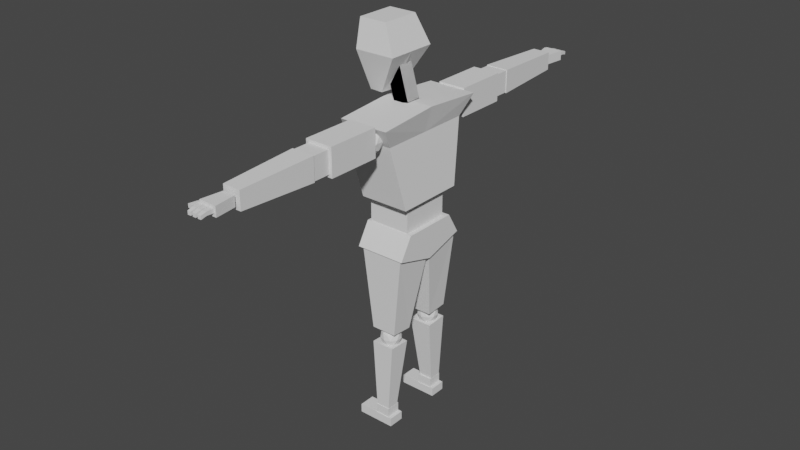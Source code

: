 # Source: Boy.blend  (saved by Blender 3.1.7; exported with 4.5.12 LTS)
import bpy
from mathutils import Matrix  # noqa: F401  (used for matrix-valued properties, if any)

bpy.ops.wm.read_factory_settings(use_empty=True)
scene = bpy.context.scene
scene.name = 'Scene'

# ---- collections
col_collection = bpy.data.collections.new('Collection'); scene.collection.children.link(col_collection)

# ---- world
world_world = bpy.data.worlds.new('World'); scene.world = world_world
world_world.use_nodes = True; world_world.node_tree.nodes.clear()
_N = world_world.node_tree.nodes; _L = world_world.node_tree.links
n0 = _N.new('ShaderNodeOutputWorld'); n0.name = 'World Output'; n0.location = (300, 300)
n1 = _N.new('ShaderNodeBackground'); n1.name = 'Background'; n1.location = (10, 300)
n1.inputs[0].default_value = (0.05088, 0.05088, 0.05088, 1.0)
_L.new(n1.outputs[0], n0.inputs[0])
n0.is_active_output = True
world_world.color = (0.05088, 0.05088, 0.05088)
world_world.use_sun_shadow = False
world_world.sun_shadow_jitter_overblur = 0.0

# ---- meshes
me_cube_001 = bpy.data.meshes.new('Cube.001')
me_cube_001.from_pydata([], [], [])
_uv = me_cube_001.uv_layers.new(name='UVMap')
_uv.uv.foreach_set('vector', [])
me_cube_001.use_remesh_fix_poles = True
me_cube_001.use_remesh_preserve_attributes = False
me_cube_001.update()
me_cube_003 = bpy.data.meshes.new('Cube.003')
me_cube_003.from_pydata([(-0.7816, 0.5305, -1.558), (-1.0, 0.797, 1.113), (-0.2456, 0.5566, -1.558), (0.1515, 0.797, 1.113), (-1.0, 0.0, -1.558), (-1.0, 0.0, 1.113), (-0.1648, 0.0, -1.558), (0.1515, 0.0, 1.113), (-1.0, 1.038, 0.0), (0.6553, 1.038, 0.0), (0.6553, 0.0, 0.0), (-1.328, 0.0, 0.0), (0.1331, -0.318, -1.946), (-0.2684, -0.318, -0.5514), (0.1331, 0.318, -1.946), (-0.2684, 0.318, -0.5514), (0.7443, -0.318, -1.77), (0.3428, -0.318, -0.3754), (0.7443, 0.318, -1.77), (0.3428, 0.318, -0.3754)], [], [(11, 5, 1, 8), (8, 1, 3, 9), (3, 1, 5, 7), (0, 2, 6, 4), (9, 3, 7, 10), (2, 9, 10, 6), (0, 8, 9, 2), (4, 11, 8, 0), (12, 13, 15, 14), (14, 15, 19, 18), (18, 19, 17, 16), (16, 17, 13, 12), (14, 18, 16, 12), (19, 15, 13, 17)])
_uv = me_cube_003.uv_layers.new(name='UVMap')
_uv.uv.foreach_set('vector', [0.5, 0.125, 0.625, 0.125, 0.625, 0.25, 0.5, 0.25, 0.5, 0.25, 0.625, 0.25, 0.625, 0.5, 0.5, 0.5, 0.625, 0.5, 0.875, 0.5, 0.875, 0.625, 0.625, 0.625, 0.125, 0.5, 0.375, 0.5, 0.375, 0.625, 0.125, 0.625, 0.5, 0.5, 0.625, 0.5, 0.625, 0.625, 0.5, 0.625, 0.375, 0.5, 0.5, 0.5, 0.5, 0.625, 0.375, 0.625, 0.375, 0.25, 0.5, 0.25, 0.5, 0.5, 0.375, 0.5, 0.375, 0.125, 0.5, 0.125, 0.5, 0.25, 0.375, 0.25, 0.375, 0.0, 0.625, 0.0, 0.625, 0.25, 0.375, 0.25, 0.375, 0.25, 0.625, 0.25, 0.625, 0.5, 0.375, 0.5, 0.375, 0.5, 0.625, 0.5, 0.625, 0.75, 0.375, 0.75, 0.375, 0.75, 0.625, 0.75, 0.625, 1.0, 0.375, 1.0, 0.125, 0.5, 0.375, 0.5, 0.375, 0.75, 0.125, 0.75, 0.625, 0.5, 0.875, 0.5, 0.875, 0.75, 0.625, 0.75])
me_cube_003.use_remesh_fix_poles = True
me_cube_003.use_remesh_preserve_attributes = False
me_cube_003.update()
me_cube_005 = bpy.data.meshes.new('Cube.005')
me_cube_005.from_pydata([(-1.0, -0.8465, -2.645), (-1.0, -1.49, 0.8028), (1.0, -0.8465, -2.645), (1.0, -1.49, 0.8028), (-1.0, 0.0, -2.645), (-1.0, 0.0, 1.0), (1.0, 0.0, -2.645), (1.0, 0.0, 1.0), (-1.258, -1.175, -0.03258), (0.742, -1.175, -0.03258), (0.742, 0.0, -0.03258), (-1.258, 0.0, -0.03258)], [], [(10, 7, 3, 9), (9, 3, 1, 8), (4, 6, 2, 0), (7, 5, 1, 3), (8, 1, 5, 11), (0, 8, 11, 4), (2, 9, 8, 0), (6, 10, 9, 2)])
_uv = me_cube_005.uv_layers.new(name='UVMap')
_uv.uv.foreach_set('vector', [0.5, 0.625, 0.625, 0.625, 0.625, 0.75, 0.5, 0.75, 0.5, 0.75, 0.625, 0.75, 0.625, 1.0, 0.5, 1.0, 0.125, 0.625, 0.375, 0.625, 0.375, 0.75, 0.125, 0.75, 0.625, 0.625, 0.875, 0.625, 0.875, 0.75, 0.625, 0.75, 0.5, 0.0, 0.625, 0.0, 0.625, 0.125, 0.5, 0.125, 0.375, 0.0, 0.5, 0.0, 0.5, 0.125, 0.375, 0.125, 0.375, 0.75, 0.5, 0.75, 0.5, 1.0, 0.375, 1.0, 0.375, 0.625, 0.5, 0.625, 0.5, 0.75, 0.375, 0.75])
me_cube_005.use_remesh_fix_poles = True
me_cube_005.use_remesh_preserve_attributes = False
me_cube_005.update()
me_cube_006 = bpy.data.meshes.new('Cube.006')
me_cube_006.from_pydata([(-1.0, -1.0, -1.0), (-1.0, -1.0, 1.0), (-1.0, 1.0, -1.0), (-1.0, 1.0, 1.0), (1.0, -1.0, -1.0), (1.0, -1.0, 1.0), (1.0, 1.0, -1.0), (1.0, 1.0, 1.0)], [], [(0, 1, 3, 2), (2, 3, 7, 6), (6, 7, 5, 4), (4, 5, 1, 0), (2, 6, 4, 0), (7, 3, 1, 5)])
_uv = me_cube_006.uv_layers.new(name='UVMap')
_uv.uv.foreach_set('vector', [0.375, 0.0, 0.625, 0.0, 0.625, 0.25, 0.375, 0.25, 0.375, 0.25, 0.625, 0.25, 0.625, 0.5, 0.375, 0.5, 0.375, 0.5, 0.625, 0.5, 0.625, 0.75, 0.375, 0.75, 0.375, 0.75, 0.625, 0.75, 0.625, 1.0, 0.375, 1.0, 0.125, 0.5, 0.375, 0.5, 0.375, 0.75, 0.125, 0.75, 0.625, 0.5, 0.875, 0.5, 0.875, 0.75, 0.625, 0.75])
me_cube_006.use_remesh_fix_poles = True
me_cube_006.use_remesh_preserve_attributes = False
me_cube_006.update()
me_cube_007 = bpy.data.meshes.new('Cube.007')
me_cube_007.from_pydata([(-1.0, -1.22, 0.3449), (-1.0, -0.8309, 1.0), (1.0, -1.22, 0.3449), (1.0, -0.8309, 1.0), (-1.0, 0.0, -0.006208), (-1.0, 0.0, 1.0), (1.0, 0.0, -0.006208), (1.0, 0.0, 1.0)], [], [(6, 7, 3, 2), (2, 3, 1, 0), (4, 6, 2, 0), (7, 5, 1, 3), (0, 1, 5, 4)])
_uv = me_cube_007.uv_layers.new(name='UVMap')
_uv.uv.foreach_set('vector', [0.375, 0.625, 0.625, 0.625, 0.625, 0.75, 0.375, 0.75, 0.375, 0.75, 0.625, 0.75, 0.625, 1.0, 0.375, 1.0, 0.125, 0.625, 0.375, 0.625, 0.375, 0.75, 0.125, 0.75, 0.625, 0.625, 0.875, 0.625, 0.875, 0.75, 0.625, 0.75, 0.375, 0.0, 0.625, 0.0, 0.625, 0.125, 0.375, 0.125])
me_cube_007.use_remesh_fix_poles = True
me_cube_007.use_remesh_preserve_attributes = False
me_cube_007.update()
me_cube_008 = bpy.data.meshes.new('Cube.008')
me_cube_008.from_pydata([(-0.5783, -0.5783, -1.473), (-1.0, -1.0, 1.25), (-0.5783, 0.5783, -1.473), (-1.0, 1.0, 1.0), (0.5783, -0.5783, -1.473), (1.0, -1.0, 1.25), (0.5783, 0.5783, -1.473), (1.0, 1.0, 1.0)], [], [(0, 1, 3, 2), (2, 3, 7, 6), (6, 7, 5, 4), (4, 5, 1, 0), (2, 6, 4, 0), (7, 3, 1, 5)])
_uv = me_cube_008.uv_layers.new(name='UVMap')
_uv.uv.foreach_set('vector', [0.375, 0.0, 0.625, 0.0, 0.625, 0.25, 0.375, 0.25, 0.375, 0.25, 0.625, 0.25, 0.625, 0.5, 0.375, 0.5, 0.375, 0.5, 0.625, 0.5, 0.625, 0.75, 0.375, 0.75, 0.375, 0.75, 0.625, 0.75, 0.625, 1.0, 0.375, 1.0, 0.125, 0.5, 0.375, 0.5, 0.375, 0.75, 0.125, 0.75, 0.625, 0.5, 0.875, 0.5, 0.875, 0.75, 0.625, 0.75])
me_cube_008.use_remesh_fix_poles = True
me_cube_008.use_remesh_preserve_attributes = False
me_cube_008.update()
me_icosphere = bpy.data.meshes.new('Icosphere')
me_icosphere.from_pydata([(0.0, 0.0, -1.0), (0.7236, -0.5257, -0.4472), (-0.2764, -0.8506, -0.4472), (-0.8944, 0.0, -0.4472), (-0.2764, 0.8506, -0.4472), (0.7236, 0.5257, -0.4472), (0.2764, -0.8506, 0.4472), (-0.7236, -0.5257, 0.4472), (-0.7236, 0.5257, 0.4472), (0.2764, 0.8506, 0.4472), (0.8944, 0.0, 0.4472), (0.0, 0.0, 1.0), (-0.1625, -0.5, -0.8507), (0.4253, -0.309, -0.8507), (0.2629, -0.809, -0.5257), (0.8506, 0.0, -0.5257), (0.4253, 0.309, -0.8507), (-0.5257, 0.0, -0.8507), (-0.6882, -0.5, -0.5257), (-0.1625, 0.5, -0.8507), (-0.6882, 0.5, -0.5257), (0.2629, 0.809, -0.5257), (0.9511, -0.309, 0.0), (0.9511, 0.309, 0.0), (0.0, -1.0, 0.0), (0.5878, -0.809, 0.0), (-0.9511, -0.309, 0.0), (-0.5878, -0.809, 0.0), (-0.5878, 0.809, 0.0), (-0.9511, 0.309, 0.0), (0.5878, 0.809, 0.0), (0.0, 1.0, 0.0), (0.6882, -0.5, 0.5257), (-0.2629, -0.809, 0.5257), (-0.8506, 0.0, 0.5257), (-0.2629, 0.809, 0.5257), (0.6882, 0.5, 0.5257), (0.1625, -0.5, 0.8507), (0.5257, 0.0, 0.8507), (-0.4253, -0.309, 0.8507), (-0.4253, 0.309, 0.8507), (0.1625, 0.5, 0.8507)], [], [(0, 13, 12), (1, 13, 15), (0, 12, 17), (0, 17, 19), (0, 19, 16), (1, 15, 22), (2, 14, 24), (3, 18, 26), (4, 20, 28), (5, 21, 30), (1, 22, 25), (2, 24, 27), (3, 26, 29), (4, 28, 31), (5, 30, 23), (6, 32, 37), (7, 33, 39), (8, 34, 40), (9, 35, 41), (10, 36, 38), (38, 41, 11), (38, 36, 41), (36, 9, 41), (41, 40, 11), (41, 35, 40), (35, 8, 40), (40, 39, 11), (40, 34, 39), (34, 7, 39), (39, 37, 11), (39, 33, 37), (33, 6, 37), (37, 38, 11), (37, 32, 38), (32, 10, 38), (23, 36, 10), (23, 30, 36), (30, 9, 36), (31, 35, 9), (31, 28, 35), (28, 8, 35), (29, 34, 8), (29, 26, 34), (26, 7, 34), (27, 33, 7), (27, 24, 33), (24, 6, 33), (25, 32, 6), (25, 22, 32), (22, 10, 32), (30, 31, 9), (30, 21, 31), (21, 4, 31), (28, 29, 8), (28, 20, 29), (20, 3, 29), (26, 27, 7), (26, 18, 27), (18, 2, 27), (24, 25, 6), (24, 14, 25), (14, 1, 25), (22, 23, 10), (22, 15, 23), (15, 5, 23), (16, 21, 5), (16, 19, 21), (19, 4, 21), (19, 20, 4), (19, 17, 20), (17, 3, 20), (17, 18, 3), (17, 12, 18), (12, 2, 18), (15, 16, 5), (15, 13, 16), (13, 0, 16), (12, 14, 2), (12, 13, 14), (13, 1, 14)])
_uv = me_icosphere.uv_layers.new(name='UVMap')
_uv.uv.foreach_set('vector', [0.1818, 0.0, 0.2273, 0.07873, 0.1364, 0.07873, 0.2727, 0.1575, 0.3182, 0.07873, 0.3636, 0.1575, 0.9091, 0.0, 0.9545, 0.07873, 0.8636, 0.07873, 0.7273, 0.0, 0.7727, 0.07873, 0.6818, 0.07873, 0.5455, 0.0, 0.5909, 0.07873, 0.5, 0.07873, 0.2727, 0.1575, 0.3636, 0.1575, 0.3182, 0.2362, 0.09091, 0.1575, 0.1818, 0.1575, 0.1364, 0.2362, 0.8182, 0.1575, 0.9091, 0.1575, 0.8636, 0.2362, 0.6364, 0.1575, 0.7273, 0.1575, 0.6818, 0.2362, 0.4545, 0.1575, 0.5455, 0.1575, 0.5, 0.2362, 0.2727, 0.1575, 0.3182, 0.2362, 0.2273, 0.2362, 0.09091, 0.1575, 0.1364, 0.2362, 0.04546, 0.2362, 0.8182, 0.1575, 0.8636, 0.2362, 0.7727, 0.2362, 0.6364, 0.1575, 0.6818, 0.2362, 0.5909, 0.2362, 0.4545, 0.1575, 0.5, 0.2362, 0.4091, 0.2362, 0.1818, 0.3149, 0.2727, 0.3149, 0.2273, 0.3937, 0.0, 0.3149, 0.09091, 0.3149, 0.04546, 0.3937, 0.7273, 0.3149, 0.8182, 0.3149, 0.7727, 0.3937, 0.5455, 0.3149, 0.6364, 0.3149, 0.5909, 0.3937, 0.3636, 0.3149, 0.4545, 0.3149, 0.4091, 0.3937, 0.4091, 0.3937, 0.5, 0.3937, 0.4545, 0.4724, 0.4091, 0.3937, 0.4545, 0.3149, 0.5, 0.3937, 0.4545, 0.3149, 0.5455, 0.3149, 0.5, 0.3937, 0.5909, 0.3937, 0.6818, 0.3937, 0.6364, 0.4724, 0.5909, 0.3937, 0.6364, 0.3149, 0.6818, 0.3937, 0.6364, 0.3149, 0.7273, 0.3149, 0.6818, 0.3937, 0.7727, 0.3937, 0.8636, 0.3937, 0.8182, 0.4724, 0.7727, 0.3937, 0.8182, 0.3149, 0.8636, 0.3937, 0.8182, 0.3149, 0.9091, 0.3149, 0.8636, 0.3937, 0.04546, 0.3937, 0.1364, 0.3937, 0.09091, 0.4724, 0.04546, 0.3937, 0.09091, 0.3149, 0.1364, 0.3937, 0.09091, 0.3149, 0.1818, 0.3149, 0.1364, 0.3937, 0.2273, 0.3937, 0.3182, 0.3937, 0.2727, 0.4724, 0.2273, 0.3937, 0.2727, 0.3149, 0.3182, 0.3937, 0.2727, 0.3149, 0.3636, 0.3149, 0.3182, 0.3937, 0.4091, 0.2362, 0.4545, 0.3149, 0.3636, 0.3149, 0.4091, 0.2362, 0.5, 0.2362, 0.4545, 0.3149, 0.5, 0.2362, 0.5455, 0.3149, 0.4545, 0.3149, 0.5909, 0.2362, 0.6364, 0.3149, 0.5455, 0.3149, 0.5909, 0.2362, 0.6818, 0.2362, 0.6364, 0.3149, 0.6818, 0.2362, 0.7273, 0.3149, 0.6364, 0.3149, 0.7727, 0.2362, 0.8182, 0.3149, 0.7273, 0.3149, 0.7727, 0.2362, 0.8636, 0.2362, 0.8182, 0.3149, 0.8636, 0.2362, 0.9091, 0.3149, 0.8182, 0.3149, 0.04546, 0.2362, 0.09091, 0.3149, 0.0, 0.3149, 0.04546, 0.2362, 0.1364, 0.2362, 0.09091, 0.3149, 0.1364, 0.2362, 0.1818, 0.3149, 0.09091, 0.3149, 0.2273, 0.2362, 0.2727, 0.3149, 0.1818, 0.3149, 0.2273, 0.2362, 0.3182, 0.2362, 0.2727, 0.3149, 0.3182, 0.2362, 0.3636, 0.3149, 0.2727, 0.3149, 0.5, 0.2362, 0.5909, 0.2362, 0.5455, 0.3149, 0.5, 0.2362, 0.5455, 0.1575, 0.5909, 0.2362, 0.5455, 0.1575, 0.6364, 0.1575, 0.5909, 0.2362, 0.6818, 0.2362, 0.7727, 0.2362, 0.7273, 0.3149, 0.6818, 0.2362, 0.7273, 0.1575, 0.7727, 0.2362, 0.7273, 0.1575, 0.8182, 0.1575, 0.7727, 0.2362, 0.8636, 0.2362, 0.9545, 0.2362, 0.9091, 0.3149, 0.8636, 0.2362, 0.9091, 0.1575, 0.9545, 0.2362, 0.9091, 0.1575, 1.0, 0.1575, 0.9545, 0.2362, 0.1364, 0.2362, 0.2273, 0.2362, 0.1818, 0.3149, 0.1364, 0.2362, 0.1818, 0.1575, 0.2273, 0.2362, 0.1818, 0.1575, 0.2727, 0.1575, 0.2273, 0.2362, 0.3182, 0.2362, 0.4091, 0.2362, 0.3636, 0.3149, 0.3182, 0.2362, 0.3636, 0.1575, 0.4091, 0.2362, 0.3636, 0.1575, 0.4545, 0.1575, 0.4091, 0.2362, 0.5, 0.07873, 0.5455, 0.1575, 0.4545, 0.1575, 0.5, 0.07873, 0.5909, 0.07873, 0.5455, 0.1575, 0.5909, 0.07873, 0.6364, 0.1575, 0.5455, 0.1575, 0.6818, 0.07873, 0.7273, 0.1575, 0.6364, 0.1575, 0.6818, 0.07873, 0.7727, 0.07873, 0.7273, 0.1575, 0.7727, 0.07873, 0.8182, 0.1575, 0.7273, 0.1575, 0.8636, 0.07873, 0.9091, 0.1575, 0.8182, 0.1575, 0.8636, 0.07873, 0.9545, 0.07873, 0.9091, 0.1575, 0.9545, 0.07873, 1.0, 0.1575, 0.9091, 0.1575, 0.3636, 0.1575, 0.4091, 0.07873, 0.4545, 0.1575, 0.3636, 0.1575, 0.3182, 0.07873, 0.4091, 0.07873, 0.3182, 0.07873, 0.3636, 0.0, 0.4091, 0.07873, 0.1364, 0.07873, 0.1818, 0.1575, 0.09091, 0.1575, 0.1364, 0.07873, 0.2273, 0.07873, 0.1818, 0.1575, 0.2273, 0.07873, 0.2727, 0.1575, 0.1818, 0.1575])
me_icosphere.use_remesh_fix_poles = True
me_icosphere.use_remesh_preserve_attributes = False
me_icosphere.update()
me_cube_010 = bpy.data.meshes.new('Cube.010')
me_cube_010.from_pydata([(-0.6959, -0.6959, -1.473), (-1.204, -1.315, 1.117), (-0.6959, 0.6959, -1.473), (-1.204, 1.315, 1.133), (0.6959, -0.6959, -1.473), (1.204, -1.315, 1.117), (0.6959, 0.6959, -1.473), (1.204, 1.315, 1.133)], [], [(0, 1, 3, 2), (2, 3, 7, 6), (6, 7, 5, 4), (4, 5, 1, 0), (2, 6, 4, 0), (7, 3, 1, 5)])
_uv = me_cube_010.uv_layers.new(name='UVMap')
_uv.uv.foreach_set('vector', [0.375, 0.0, 0.625, 0.0, 0.625, 0.25, 0.375, 0.25, 0.375, 0.25, 0.625, 0.25, 0.625, 0.5, 0.375, 0.5, 0.375, 0.5, 0.625, 0.5, 0.625, 0.75, 0.375, 0.75, 0.375, 0.75, 0.625, 0.75, 0.625, 1.0, 0.375, 1.0, 0.125, 0.5, 0.375, 0.5, 0.375, 0.75, 0.125, 0.75, 0.625, 0.5, 0.875, 0.5, 0.875, 0.75, 0.625, 0.75])
me_cube_010.use_remesh_fix_poles = True
me_cube_010.use_remesh_preserve_attributes = False
me_cube_010.update()
me_cube_011 = bpy.data.meshes.new('Cube.011')
me_cube_011.from_pydata([(-1.0, -1.0, -1.0), (-1.0, -1.0, 1.0), (-1.0, 1.0, -1.0), (-1.0, 1.0, 1.0), (1.0, -1.0, -1.0), (1.0, -1.0, 1.0), (1.0, 1.0, -1.0), (1.0, 1.0, 1.0)], [], [(0, 1, 3, 2), (2, 3, 7, 6), (6, 7, 5, 4), (4, 5, 1, 0), (2, 6, 4, 0), (7, 3, 1, 5)])
_uv = me_cube_011.uv_layers.new(name='UVMap')
_uv.uv.foreach_set('vector', [0.375, 0.0, 0.625, 0.0, 0.625, 0.25, 0.375, 0.25, 0.375, 0.25, 0.625, 0.25, 0.625, 0.5, 0.375, 0.5, 0.375, 0.5, 0.625, 0.5, 0.625, 0.75, 0.375, 0.75, 0.375, 0.75, 0.625, 0.75, 0.625, 1.0, 0.375, 1.0, 0.125, 0.5, 0.375, 0.5, 0.375, 0.75, 0.125, 0.75, 0.625, 0.5, 0.875, 0.5, 0.875, 0.75, 0.625, 0.75])
me_cube_011.use_remesh_fix_poles = True
me_cube_011.use_remesh_preserve_attributes = False
me_cube_011.update()
me_cube_012 = bpy.data.meshes.new('Cube.012')
me_cube_012.from_pydata([(-1.0, -1.0, -1.0), (-1.0, -1.0, 1.0), (-1.0, 1.0, -1.0), (-1.0, 1.0, 1.0), (1.0, -1.0, -1.0), (1.0, -1.0, 1.0), (1.0, 1.0, -1.0), (1.0, 1.0, 1.0)], [], [(0, 1, 3, 2), (2, 3, 7, 6), (6, 7, 5, 4), (4, 5, 1, 0), (2, 6, 4, 0), (7, 3, 1, 5)])
_uv = me_cube_012.uv_layers.new(name='UVMap')
_uv.uv.foreach_set('vector', [0.375, 0.0, 0.625, 0.0, 0.625, 0.25, 0.375, 0.25, 0.375, 0.25, 0.625, 0.25, 0.625, 0.5, 0.375, 0.5, 0.375, 0.5, 0.625, 0.5, 0.625, 0.75, 0.375, 0.75, 0.375, 0.75, 0.625, 0.75, 0.625, 1.0, 0.375, 1.0, 0.125, 0.5, 0.375, 0.5, 0.375, 0.75, 0.125, 0.75, 0.625, 0.5, 0.875, 0.5, 0.875, 0.75, 0.625, 0.75])
me_cube_012.use_remesh_fix_poles = True
me_cube_012.use_remesh_preserve_attributes = False
me_cube_012.update()
me_cube_022 = bpy.data.meshes.new('Cube.022')
me_cube_022.from_pydata([(-1.052, -1.0, -0.7657), (-1.052, -1.0, 0.7657), (-1.0, 1.0, -1.0), (-1.0, 1.0, 1.0), (0.7657, -1.0, -0.7657), (0.7657, -1.0, 0.7657), (1.0, 1.0, -1.0), (1.0, 1.0, 1.0), (-0.9243, -2.24, -1.391), (-0.9243, -2.24, 0.1406), (0.6066, -2.222, 0.1406), (0.6066, -2.222, -1.391), (-1.237, 0.6532, -2.383), (-1.237, 0.6532, 2.059), (0.1132, 5.475, -2.383), (0.1132, 5.475, 2.059), (6.774, 0.5611, -2.383), (6.774, 0.5611, 2.059), (5.866, 5.409, -2.383), (5.866, 5.409, 2.059), (-3.129, 1.109, -0.8362), (-3.129, 1.109, 0.6952), (-0.4727, 2.604, -1.071), (-0.4727, 2.604, 0.9295), (-2.048, 0.5646, -0.8362), (-2.048, 0.5646, 0.6952), (0.9387, 1.893, -1.071), (0.9387, 1.893, 0.9295), (-3.994, -0.718, -0.8362), (-3.994, -0.718, 0.6952), (-2.463, -0.7397, 0.6952), (-2.463, -0.7397, -0.8362), (1.391, -1.0, -0.7657), (1.391, -1.0, 0.7657), (1.442, 1.0, -1.0), (1.442, 1.0, 1.0), (3.208, -1.0, -0.7657), (3.208, -1.0, 0.7657), (3.442, 1.0, -1.0), (3.442, 1.0, 1.0), (1.518, -2.24, -1.391), (1.518, -2.24, 0.1406), (3.049, -2.222, 0.1406), (3.049, -2.222, -1.391), (3.835, -1.0, -0.7657), (3.835, -1.0, 0.7657), (3.887, 1.0, -1.0), (3.887, 1.0, 1.0), (5.652, -1.0, -0.7657), (5.652, -1.0, 0.7657), (5.887, 1.0, -1.0), (5.887, 1.0, 1.0), (3.962, -2.24, -1.391), (3.962, -2.24, 0.1406), (5.493, -2.222, 0.1406), (5.493, -2.222, -1.391), (5.028, 41.14, -7.294), (9.632, 39.38, -3.716), (3.113, 38.4, -3.716), (-0.7599, 41.21, -3.716), (3.365, 43.93, -3.716), (9.788, 42.8, -3.716), (6.69, 38.36, 2.073), (0.2675, 39.49, 2.073), (0.4233, 42.91, 2.073), (6.942, 43.89, 2.073), (10.82, 41.08, 2.073), (5.028, 41.14, 5.651), (3.902, 39.53, -6.327), (7.734, 40.11, -6.327), (6.609, 38.5, -4.224), (10.53, 41.08, -4.224), (7.826, 42.12, -6.327), (1.626, 41.18, -6.327), (0.5005, 39.57, -4.224), (4.051, 42.78, -6.327), (0.6487, 42.82, -4.224), (6.849, 43.75, -4.224), (11.14, 40.07, -0.8214), (11.23, 42.08, -0.8214), (4.88, 37.89, -0.8214), (8.711, 38.47, -0.8214), (-1.172, 40.21, -0.8214), (1.104, 38.56, -0.8214), (1.344, 43.82, -0.8214), (-1.081, 42.22, -0.8214), (8.951, 43.73, -0.8214), (5.176, 44.39, -0.8214), (9.407, 39.47, 2.581), (3.207, 38.53, 2.581), (-0.4767, 41.21, 2.581), (3.447, 43.79, 2.581), (9.555, 42.72, 2.581), (6.005, 39.51, 4.685), (8.43, 41.11, 4.684), (2.23, 40.17, 4.685), (2.321, 42.18, 4.685), (6.153, 42.76, 4.685), (-2.297, 27.77, -6.447), (-2.297, 27.77, 6.306), (-1.74, 39.98, -6.447), (-1.74, 39.98, 6.306), (10.45, 27.62, -6.447), (10.45, 27.62, 6.306), (11.01, 39.83, -6.447), (11.01, 39.83, 6.306), (-1.28, 19.93, -5.074), (-1.28, 19.93, 4.933), (-0.8437, 29.5, -5.074), (-0.8437, 29.5, 4.933), (8.724, 19.81, -5.074), (8.724, 19.81, 4.933), (9.161, 29.39, -5.074), (9.161, 29.39, 4.933), (-0.9891, 6.078, -4.151), (-0.9891, 6.078, 4.01), (-1.436, 23.67, -5.4), (-1.436, 23.67, 5.259), (7.17, 5.984, -4.151), (7.17, 5.984, 4.01), (9.22, 23.55, -5.4), (9.22, 23.55, 5.259)], [], [(0, 1, 3, 2), (2, 3, 7, 6), (6, 7, 5, 4), (5, 1, 9, 10), (2, 6, 4, 0), (7, 3, 1, 5), (11, 10, 9, 8), (4, 5, 10, 11), (1, 0, 8, 9), (0, 4, 11, 8), (12, 13, 15, 14), (14, 15, 19, 18), (18, 19, 17, 16), (16, 17, 13, 12), (14, 18, 16, 12), (19, 15, 13, 17), (20, 21, 23, 22), (22, 23, 27, 26), (26, 27, 25, 24), (25, 21, 29, 30), (22, 26, 24, 20), (27, 23, 21, 25), (31, 30, 29, 28), (24, 25, 30, 31), (21, 20, 28, 29), (20, 24, 31, 28), (32, 33, 35, 34), (34, 35, 39, 38), (38, 39, 37, 36), (37, 33, 41, 42), (34, 38, 36, 32), (39, 35, 33, 37), (43, 42, 41, 40), (36, 37, 42, 43), (33, 32, 40, 41), (32, 36, 43, 40), (44, 45, 47, 46), (46, 47, 51, 50), (50, 51, 49, 48), (49, 45, 53, 54), (46, 50, 48, 44), (51, 47, 45, 49), (55, 54, 53, 52), (48, 49, 54, 55), (45, 44, 52, 53), (44, 48, 55, 52), (56, 69, 68), (57, 69, 71), (56, 68, 73), (56, 73, 75), (56, 75, 72), (57, 71, 78), (58, 70, 80), (59, 74, 82), (60, 76, 84), (61, 77, 86), (57, 78, 81), (58, 80, 83), (59, 82, 85), (60, 84, 87), (61, 86, 79), (62, 88, 93), (63, 89, 95), (64, 90, 96), (65, 91, 97), (66, 92, 94), (94, 97, 67), (94, 92, 97), (92, 65, 97), (97, 96, 67), (97, 91, 96), (91, 64, 96), (96, 95, 67), (96, 90, 95), (90, 63, 95), (95, 93, 67), (95, 89, 93), (89, 62, 93), (93, 94, 67), (93, 88, 94), (88, 66, 94), (79, 92, 66), (79, 86, 92), (86, 65, 92), (87, 91, 65), (87, 84, 91), (84, 64, 91), (85, 90, 64), (85, 82, 90), (82, 63, 90), (83, 89, 63), (83, 80, 89), (80, 62, 89), (81, 88, 62), (81, 78, 88), (78, 66, 88), (86, 87, 65), (86, 77, 87), (77, 60, 87), (84, 85, 64), (84, 76, 85), (76, 59, 85), (82, 83, 63), (82, 74, 83), (74, 58, 83), (80, 81, 62), (80, 70, 81), (70, 57, 81), (78, 79, 66), (78, 71, 79), (71, 61, 79), (72, 77, 61), (72, 75, 77), (75, 60, 77), (75, 76, 60), (75, 73, 76), (73, 59, 76), (73, 74, 59), (73, 68, 74), (68, 58, 74), (71, 72, 61), (71, 69, 72), (69, 56, 72), (68, 70, 58), (68, 69, 70), (69, 57, 70), (98, 99, 101, 100), (100, 101, 105, 104), (104, 105, 103, 102), (102, 103, 99, 98), (100, 104, 102, 98), (105, 101, 99, 103), (106, 107, 109, 108), (108, 109, 113, 112), (112, 113, 111, 110), (110, 111, 107, 106), (108, 112, 110, 106), (113, 109, 107, 111), (114, 115, 117, 116), (116, 117, 121, 120), (120, 121, 119, 118), (118, 119, 115, 114), (116, 120, 118, 114), (121, 117, 115, 119)])
_uv = me_cube_022.uv_layers.new(name='UVMap')
_uv.uv.foreach_set('vector', [0.375, 0.0, 0.625, 0.0, 0.625, 0.25, 0.375, 0.25, 0.375, 0.25, 0.625, 0.25, 0.625, 0.5, 0.375, 0.5, 0.375, 0.5, 0.625, 0.5, 0.625, 0.75, 0.375, 0.75, 0.625, 0.75, 0.875, 0.75, 0.875, 0.75, 0.625, 0.75, 0.125, 0.5, 0.375, 0.5, 0.375, 0.75, 0.125, 0.75, 0.625, 0.5, 0.875, 0.5, 0.875, 0.75, 0.625, 0.75, 0.375, 0.75, 0.625, 0.75, 0.625, 1.0, 0.375, 1.0, 0.375, 0.75, 0.625, 0.75, 0.625, 0.75, 0.375, 0.75, 0.625, 0.0, 0.375, 0.0, 0.375, 0.0, 0.625, 0.0, 0.125, 0.75, 0.375, 0.75, 0.375, 0.75, 0.125, 0.75, 0.375, 0.0, 0.625, 0.0, 0.625, 0.25, 0.375, 0.25, 0.375, 0.25, 0.625, 0.25, 0.625, 0.5, 0.375, 0.5, 0.375, 0.5, 0.625, 0.5, 0.625, 0.75, 0.375, 0.75, 0.375, 0.75, 0.625, 0.75, 0.625, 1.0, 0.375, 1.0, 0.125, 0.5, 0.375, 0.5, 0.375, 0.75, 0.125, 0.75, 0.625, 0.5, 0.875, 0.5, 0.875, 0.75, 0.625, 0.75, 0.375, 0.0, 0.625, 0.0, 0.625, 0.25, 0.375, 0.25, 0.375, 0.25, 0.625, 0.25, 0.625, 0.5, 0.375, 0.5, 0.375, 0.5, 0.625, 0.5, 0.625, 0.75, 0.375, 0.75, 0.625, 0.75, 0.875, 0.75, 0.875, 0.75, 0.625, 0.75, 0.125, 0.5, 0.375, 0.5, 0.375, 0.75, 0.125, 0.75, 0.625, 0.5, 0.875, 0.5, 0.875, 0.75, 0.625, 0.75, 0.375, 0.75, 0.625, 0.75, 0.625, 1.0, 0.375, 1.0, 0.375, 0.75, 0.625, 0.75, 0.625, 0.75, 0.375, 0.75, 0.625, 0.0, 0.375, 0.0, 0.375, 0.0, 0.625, 0.0, 0.125, 0.75, 0.375, 0.75, 0.375, 0.75, 0.125, 0.75, 0.375, 0.0, 0.625, 0.0, 0.625, 0.25, 0.375, 0.25, 0.375, 0.25, 0.625, 0.25, 0.625, 0.5, 0.375, 0.5, 0.375, 0.5, 0.625, 0.5, 0.625, 0.75, 0.375, 0.75, 0.625, 0.75, 0.875, 0.75, 0.875, 0.75, 0.625, 0.75, 0.125, 0.5, 0.375, 0.5, 0.375, 0.75, 0.125, 0.75, 0.625, 0.5, 0.875, 0.5, 0.875, 0.75, 0.625, 0.75, 0.375, 0.75, 0.625, 0.75, 0.625, 1.0, 0.375, 1.0, 0.375, 0.75, 0.625, 0.75, 0.625, 0.75, 0.375, 0.75, 0.625, 0.0, 0.375, 0.0, 0.375, 0.0, 0.625, 0.0, 0.125, 0.75, 0.375, 0.75, 0.375, 0.75, 0.125, 0.75, 0.375, 0.0, 0.625, 0.0, 0.625, 0.25, 0.375, 0.25, 0.375, 0.25, 0.625, 0.25, 0.625, 0.5, 0.375, 0.5, 0.375, 0.5, 0.625, 0.5, 0.625, 0.75, 0.375, 0.75, 0.625, 0.75, 0.875, 0.75, 0.875, 0.75, 0.625, 0.75, 0.125, 0.5, 0.375, 0.5, 0.375, 0.75, 0.125, 0.75, 0.625, 0.5, 0.875, 0.5, 0.875, 0.75, 0.625, 0.75, 0.375, 0.75, 0.625, 0.75, 0.625, 1.0, 0.375, 1.0, 0.375, 0.75, 0.625, 0.75, 0.625, 0.75, 0.375, 0.75, 0.625, 0.0, 0.375, 0.0, 0.375, 0.0, 0.625, 0.0, 0.125, 0.75, 0.375, 0.75, 0.375, 0.75, 0.125, 0.75, 0.1818, 0.0, 0.2273, 0.07873, 0.1364, 0.07873, 0.2727, 0.1575, 0.3182, 0.07873, 0.3636, 0.1575, 0.9091, 0.0, 0.9545, 0.07873, 0.8636, 0.07873, 0.7273, 0.0, 0.7727, 0.07873, 0.6818, 0.07873, 0.5455, 0.0, 0.5909, 0.07873, 0.5, 0.07873, 0.2727, 0.1575, 0.3636, 0.1575, 0.3182, 0.2362, 0.09091, 0.1575, 0.1818, 0.1575, 0.1364, 0.2362, 0.8182, 0.1575, 0.9091, 0.1575, 0.8636, 0.2362, 0.6364, 0.1575, 0.7273, 0.1575, 0.6818, 0.2362, 0.4545, 0.1575, 0.5455, 0.1575, 0.5, 0.2362, 0.2727, 0.1575, 0.3182, 0.2362, 0.2273, 0.2362, 0.09091, 0.1575, 0.1364, 0.2362, 0.04546, 0.2362, 0.8182, 0.1575, 0.8636, 0.2362, 0.7727, 0.2362, 0.6364, 0.1575, 0.6818, 0.2362, 0.5909, 0.2362, 0.4545, 0.1575, 0.5, 0.2362, 0.4091, 0.2362, 0.1818, 0.3149, 0.2727, 0.3149, 0.2273, 0.3937, 0.0, 0.3149, 0.09091, 0.3149, 0.04546, 0.3937, 0.7273, 0.3149, 0.8182, 0.3149, 0.7727, 0.3937, 0.5455, 0.3149, 0.6364, 0.3149, 0.5909, 0.3937, 0.3636, 0.3149, 0.4545, 0.3149, 0.4091, 0.3937, 0.4091, 0.3937, 0.5, 0.3937, 0.4545, 0.4724, 0.4091, 0.3937, 0.4545, 0.3149, 0.5, 0.3937, 0.4545, 0.3149, 0.5455, 0.3149, 0.5, 0.3937, 0.5909, 0.3937, 0.6818, 0.3937, 0.6364, 0.4724, 0.5909, 0.3937, 0.6364, 0.3149, 0.6818, 0.3937, 0.6364, 0.3149, 0.7273, 0.3149, 0.6818, 0.3937, 0.7727, 0.3937, 0.8636, 0.3937, 0.8182, 0.4724, 0.7727, 0.3937, 0.8182, 0.3149, 0.8636, 0.3937, 0.8182, 0.3149, 0.9091, 0.3149, 0.8636, 0.3937, 0.04546, 0.3937, 0.1364, 0.3937, 0.09091, 0.4724, 0.04546, 0.3937, 0.09091, 0.3149, 0.1364, 0.3937, 0.09091, 0.3149, 0.1818, 0.3149, 0.1364, 0.3937, 0.2273, 0.3937, 0.3182, 0.3937, 0.2727, 0.4724, 0.2273, 0.3937, 0.2727, 0.3149, 0.3182, 0.3937, 0.2727, 0.3149, 0.3636, 0.3149, 0.3182, 0.3937, 0.4091, 0.2362, 0.4545, 0.3149, 0.3636, 0.3149, 0.4091, 0.2362, 0.5, 0.2362, 0.4545, 0.3149, 0.5, 0.2362, 0.5455, 0.3149, 0.4545, 0.3149, 0.5909, 0.2362, 0.6364, 0.3149, 0.5455, 0.3149, 0.5909, 0.2362, 0.6818, 0.2362, 0.6364, 0.3149, 0.6818, 0.2362, 0.7273, 0.3149, 0.6364, 0.3149, 0.7727, 0.2362, 0.8182, 0.3149, 0.7273, 0.3149, 0.7727, 0.2362, 0.8636, 0.2362, 0.8182, 0.3149, 0.8636, 0.2362, 0.9091, 0.3149, 0.8182, 0.3149, 0.04546, 0.2362, 0.09091, 0.3149, 0.0, 0.3149, 0.04546, 0.2362, 0.1364, 0.2362, 0.09091, 0.3149, 0.1364, 0.2362, 0.1818, 0.3149, 0.09091, 0.3149, 0.2273, 0.2362, 0.2727, 0.3149, 0.1818, 0.3149, 0.2273, 0.2362, 0.3182, 0.2362, 0.2727, 0.3149, 0.3182, 0.2362, 0.3636, 0.3149, 0.2727, 0.3149, 0.5, 0.2362, 0.5909, 0.2362, 0.5455, 0.3149, 0.5, 0.2362, 0.5455, 0.1575, 0.5909, 0.2362, 0.5455, 0.1575, 0.6364, 0.1575, 0.5909, 0.2362, 0.6818, 0.2362, 0.7727, 0.2362, 0.7273, 0.3149, 0.6818, 0.2362, 0.7273, 0.1575, 0.7727, 0.2362, 0.7273, 0.1575, 0.8182, 0.1575, 0.7727, 0.2362, 0.8636, 0.2362, 0.9545, 0.2362, 0.9091, 0.3149, 0.8636, 0.2362, 0.9091, 0.1575, 0.9545, 0.2362, 0.9091, 0.1575, 1.0, 0.1575, 0.9545, 0.2362, 0.1364, 0.2362, 0.2273, 0.2362, 0.1818, 0.3149, 0.1364, 0.2362, 0.1818, 0.1575, 0.2273, 0.2362, 0.1818, 0.1575, 0.2727, 0.1575, 0.2273, 0.2362, 0.3182, 0.2362, 0.4091, 0.2362, 0.3636, 0.3149, 0.3182, 0.2362, 0.3636, 0.1575, 0.4091, 0.2362, 0.3636, 0.1575, 0.4545, 0.1575, 0.4091, 0.2362, 0.5, 0.07873, 0.5455, 0.1575, 0.4545, 0.1575, 0.5, 0.07873, 0.5909, 0.07873, 0.5455, 0.1575, 0.5909, 0.07873, 0.6364, 0.1575, 0.5455, 0.1575, 0.6818, 0.07873, 0.7273, 0.1575, 0.6364, 0.1575, 0.6818, 0.07873, 0.7727, 0.07873, 0.7273, 0.1575, 0.7727, 0.07873, 0.8182, 0.1575, 0.7273, 0.1575, 0.8636, 0.07873, 0.9091, 0.1575, 0.8182, 0.1575, 0.8636, 0.07873, 0.9545, 0.07873, 0.9091, 0.1575, 0.9545, 0.07873, 1.0, 0.1575, 0.9091, 0.1575, 0.3636, 0.1575, 0.4091, 0.07873, 0.4545, 0.1575, 0.3636, 0.1575, 0.3182, 0.07873, 0.4091, 0.07873, 0.3182, 0.07873, 0.3636, 0.0, 0.4091, 0.07873, 0.1364, 0.07873, 0.1818, 0.1575, 0.09091, 0.1575, 0.1364, 0.07873, 0.2273, 0.07873, 0.1818, 0.1575, 0.2273, 0.07873, 0.2727, 0.1575, 0.1818, 0.1575, 0.375, 0.0, 0.625, 0.0, 0.625, 0.25, 0.375, 0.25, 0.375, 0.25, 0.625, 0.25, 0.625, 0.5, 0.375, 0.5, 0.375, 0.5, 0.625, 0.5, 0.625, 0.75, 0.375, 0.75, 0.375, 0.75, 0.625, 0.75, 0.625, 1.0, 0.375, 1.0, 0.125, 0.5, 0.375, 0.5, 0.375, 0.75, 0.125, 0.75, 0.625, 0.5, 0.875, 0.5, 0.875, 0.75, 0.625, 0.75, 0.375, 0.0, 0.625, 0.0, 0.625, 0.25, 0.375, 0.25, 0.375, 0.25, 0.625, 0.25, 0.625, 0.5, 0.375, 0.5, 0.375, 0.5, 0.625, 0.5, 0.625, 0.75, 0.375, 0.75, 0.375, 0.75, 0.625, 0.75, 0.625, 1.0, 0.375, 1.0, 0.125, 0.5, 0.375, 0.5, 0.375, 0.75, 0.125, 0.75, 0.625, 0.5, 0.875, 0.5, 0.875, 0.75, 0.625, 0.75, 0.375, 0.0, 0.625, 0.0, 0.625, 0.25, 0.375, 0.25, 0.375, 0.25, 0.625, 0.25, 0.625, 0.5, 0.375, 0.5, 0.375, 0.5, 0.625, 0.5, 0.625, 0.75, 0.375, 0.75, 0.375, 0.75, 0.625, 0.75, 0.625, 1.0, 0.375, 1.0, 0.125, 0.5, 0.375, 0.5, 0.375, 0.75, 0.125, 0.75, 0.625, 0.5, 0.875, 0.5, 0.875, 0.75, 0.625, 0.75])
me_cube_022.use_remesh_fix_poles = True
me_cube_022.use_remesh_preserve_attributes = False
me_cube_022.update()

# ---- objects
ob_cube = bpy.data.objects.new('Cube', me_cube_001)
ob_cube_001 = bpy.data.objects.new('Cube.001', me_cube_003)
ob_cube_003 = bpy.data.objects.new('Cube.003', me_cube_005)
ob_cube_002 = bpy.data.objects.new('Cube.002', me_cube_006)
ob_cube_004 = bpy.data.objects.new('Cube.004', me_cube_007)
ob_cube_005 = bpy.data.objects.new('Cube.005', me_cube_008)
ob_icosphere = bpy.data.objects.new('Icosphere', me_icosphere)
ob_cube_006 = bpy.data.objects.new('Cube.006', me_cube_010)
ob_cube_007 = bpy.data.objects.new('Cube.007', me_cube_011)
ob_cube_008 = bpy.data.objects.new('Cube.008', me_cube_012)
ob_cube_014 = bpy.data.objects.new('Cube.014', me_cube_022)

# ---- transforms, parenting, visibility, modifiers, constraints
ob_cube.location = (0.03889, 0.8641, -1.496)
ob_cube_001.location = (0.9514, -0.136, 3.513)
ob_cube_001.scale = (0.7849, 0.7849, 0.7849)
_m = ob_cube_001.modifiers.new('Mirror', 'MIRROR')
_m.use_axis = (False, True, False)
ob_cube_003.location = (1.389, -0.136, 1.321)
ob_cube_003.scale = (0.7903, 1.311, 0.7662)
_m = ob_cube_003.modifiers.new('Mirror', 'MIRROR')
_m.use_axis = (False, True, False)
ob_cube_002.location = (1.312, -0.136, -1.233)
ob_cube_002.scale = (0.6787, 0.8058, 0.916)
ob_cube_004.location = (1.336, -0.0849, -2.671)
ob_cube_004.scale = (0.81, 1.071, 1.071)
_m = ob_cube_004.modifiers.new('Mirror', 'MIRROR')
_m.use_axis = (False, True, False)
ob_cube_005.location = (1.368, -0.8231, -3.547)
ob_cube_005.rotation_euler = (-0.07163, -0.0, 0.0)
ob_cube_005.scale = (0.7023, 0.6131, 0.9743)
_m = ob_cube_005.modifiers.new('Mirror', 'MIRROR')
_m.use_axis = (False, True, False)
_m.mirror_object = ob_cube_004
ob_icosphere.location = (1.4, -0.9733, -5.247)
ob_icosphere.scale = (0.3372, 0.3372, 0.3372)
_m = ob_icosphere.modifiers.new('Mirror', 'MIRROR')
_m.use_axis = (False, True, False)
_m.mirror_object = ob_cube_004
ob_cube_006.location = (1.368, -1.058, -6.498)
ob_cube_006.rotation_euler = (-0.07163, -0.0, 0.0)
ob_cube_006.scale = (0.3061, 0.2672, 0.9403)
_m = ob_cube_006.modifiers.new('Mirror', 'MIRROR')
_m.use_axis = (False, True, False)
_m.mirror_object = ob_cube_004
ob_cube_007.location = (1.365, -1.124, -7.907)
ob_cube_007.scale = (0.2345, 0.2345, 0.2345)
_m = ob_cube_007.modifiers.new('Mirror', 'MIRROR')
_m.use_axis = (False, True, False)
_m.mirror_object = ob_cube_004
ob_cube_008.location = (1.112, -1.124, -8.116)
ob_cube_008.scale = (0.6049, 0.2616, 0.1396)
_m = ob_cube_008.modifiers.new('Mirror', 'MIRROR')
_m.use_axis = (False, True, False)
_m.mirror_object = ob_cube_004
ob_cube_014.location = (1.179, -7.659, 1.547)
ob_cube_014.rotation_euler = (0.0, -0.0, 0.0229)
ob_cube_014.scale = (0.07005, 0.1395, 0.07005)
_m = ob_cube_014.modifiers.new('Mirror', 'MIRROR')
_m.use_axis = (False, True, False)
_m.mirror_object = ob_cube_003

# ---- collection membership
col_collection.objects.link(ob_cube)
col_collection.objects.link(ob_cube_001)
col_collection.objects.link(ob_cube_003)
col_collection.objects.link(ob_cube_002)
col_collection.objects.link(ob_cube_004)
col_collection.objects.link(ob_cube_005)
col_collection.objects.link(ob_icosphere)
col_collection.objects.link(ob_cube_006)
col_collection.objects.link(ob_cube_007)
col_collection.objects.link(ob_cube_008)
col_collection.objects.link(ob_cube_014)

# ---- scene / render settings (as saved in the file)
scene.frame_start = 1; scene.frame_end = 250; scene.frame_set(1)
scene.render.engine = 'BLENDER_EEVEE_NEXT'
scene.cycles.sampling_pattern = 'TABULATED_SOBOL'
scene.cycles.use_light_tree = False
scene.view_settings.view_transform = 'Filmic'
bpy.context.view_layer.update()

# ---- added for rendering (the .blend has no active camera and no usable light): camera, sun
cam_auto = bpy.data.cameras.new('AutoCamera')
cam_auto.lens = 50.0
cam_auto.sensor_width = 36.0
cam_auto.clip_end = 1000.0
ob_auto_camera = bpy.data.objects.new('AutoCamera', cam_auto)
scene.collection.objects.link(ob_auto_camera)
ob_auto_camera.location = (19.8073, -22.6478, 13.0767)
ob_auto_camera.rotation_euler = (1.09748, -7.21219e-08, 0.694738)
scene.camera = ob_auto_camera
light_auto_sun = bpy.data.lights.new('AutoSun', 'SUN')
light_auto_sun.energy = 3.0
light_auto_sun.angle = 0.0523599
ob_auto_sun = bpy.data.objects.new('AutoSun', light_auto_sun)
scene.collection.objects.link(ob_auto_sun)
ob_auto_sun.rotation_euler = (0.872665, 0.174533, 0.523599)
bpy.context.view_layer.update()
